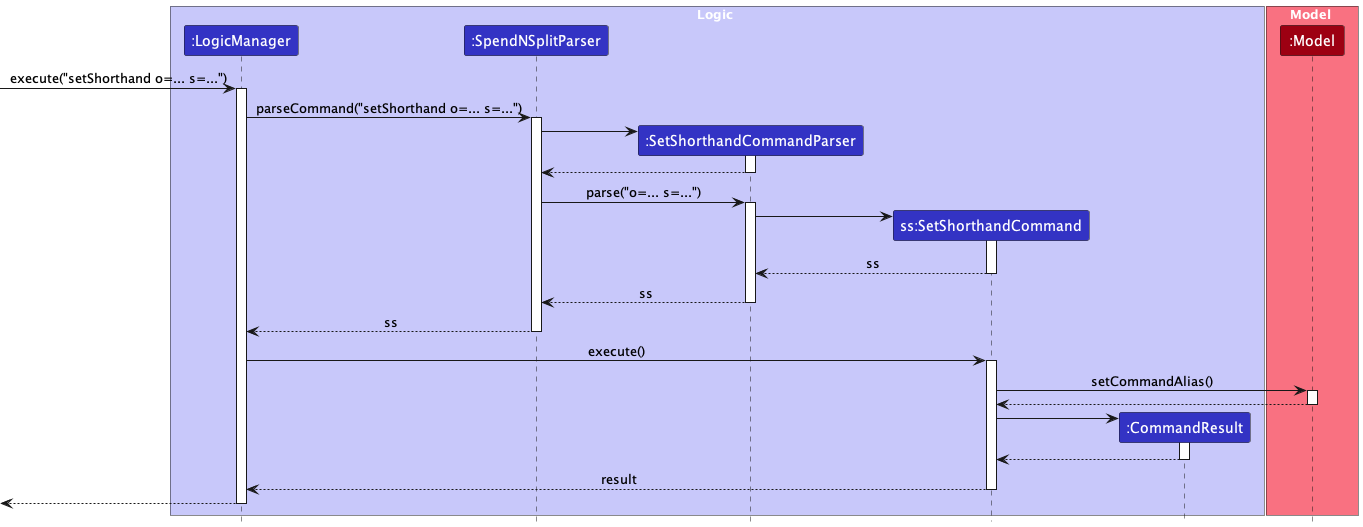

The diagram above was rendered by PlantUML. Its source (embedded in the PNG):
@startuml
!include style.puml
skinparam ArrowFontStyle plain

box Logic LOGIC_COLOR_T1
participant ":LogicManager" as LogicManager LOGIC_COLOR
participant ":SpendNSplitParser" as SpendNSplitParser LOGIC_COLOR
participant ":SetShorthandCommandParser" as SetShorthandCommandParser LOGIC_COLOR
participant "ss:SetShorthandCommand" as SetShorthandCommand LOGIC_COLOR
participant ":CommandResult" as CommandResult LOGIC_COLOR
end box

box Model MODEL_COLOR_T1
participant ":Model" as Model MODEL_COLOR
end box

[-> LogicManager : execute("setShorthand o=... s=...")
activate LogicManager

LogicManager -> SpendNSplitParser : parseCommand("setShorthand o=... s=...")
activate SpendNSplitParser

create SetShorthandCommandParser
SpendNSplitParser -> SetShorthandCommandParser
activate SetShorthandCommandParser

SetShorthandCommandParser --> SpendNSplitParser
deactivate SetShorthandCommandParser

SpendNSplitParser -> SetShorthandCommandParser : parse("o=... s=...")
activate SetShorthandCommandParser

create SetShorthandCommand
SetShorthandCommandParser -> SetShorthandCommand
activate SetShorthandCommand

SetShorthandCommand --> SetShorthandCommandParser : ss
deactivate SetShorthandCommand

SetShorthandCommandParser --> SpendNSplitParser : ss
deactivate SetShorthandCommandParser
''Hidden arrow to position the destroy marker below the end of the activation bar.
'SetShorthandCommandParser -[hidden]-> SpendNSplitParser
'destroy SetShorthandCommandParser

SpendNSplitParser --> LogicManager : ss
deactivate SpendNSplitParser

LogicManager -> SetShorthandCommand : execute()
activate SetShorthandCommand

SetShorthandCommand -> Model : setCommandAlias()
activate Model

Model --> SetShorthandCommand
deactivate Model

create CommandResult
SetShorthandCommand -> CommandResult
activate CommandResult

CommandResult --> SetShorthandCommand
deactivate CommandResult

SetShorthandCommand --> LogicManager : result
deactivate SetShorthandCommand

[<--LogicManager
deactivate LogicManager
@enduml